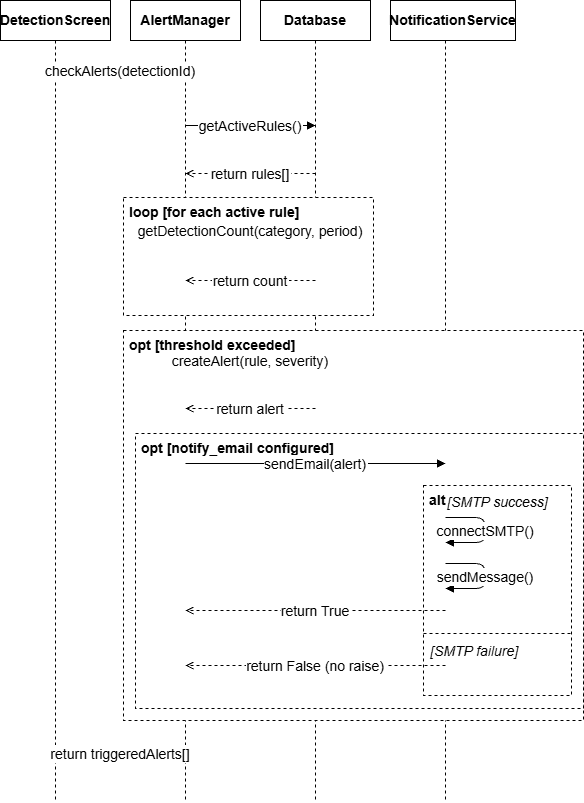

The diagram above was exported from draw.io. Its source (the exported page's mxGraphModel, read from the mxfile embedded in the PNG):
<mxGraphModel dx="1030" dy="527" grid="1" gridSize="10" guides="1" tooltips="1" connect="1" arrows="1" fold="1" page="1" pageScale="1" pageWidth="850" pageHeight="1100" math="0" shadow="0">
  <root>
    <mxCell id="0" />
    <mxCell id="1" parent="0" />
    <mxCell id="lh1" parent="1" style="rounded=0;whiteSpace=wrap;html=1;fontSize=14;fontStyle=1;" value="DetectionScreen" vertex="1">
      <mxGeometry height="40" width="110" x="25" y="55" as="geometry" />
    </mxCell>
    <mxCell id="lh2" parent="1" style="rounded=0;whiteSpace=wrap;html=1;fontSize=14;fontStyle=1;" value="AlertManager" vertex="1">
      <mxGeometry height="40" width="110" x="155" y="55" as="geometry" />
    </mxCell>
    <mxCell id="lh3" parent="1" style="rounded=0;whiteSpace=wrap;html=1;fontSize=14;fontStyle=1;" value="Database" vertex="1">
      <mxGeometry height="40" width="110" x="285" y="55" as="geometry" />
    </mxCell>
    <mxCell id="lh4" parent="1" style="rounded=0;whiteSpace=wrap;html=1;fontSize=14;fontStyle=1;" value="NotificationService" vertex="1">
      <mxGeometry height="40" width="125" x="415" y="55" as="geometry" />
    </mxCell>
    <mxCell id="ll1" edge="1" parent="1" style="endArrow=none;dashed=1;fontSize=14;">
      <mxGeometry relative="1" as="geometry">
        <mxPoint x="80" y="95" as="sourcePoint" />
        <mxPoint x="80" y="856" as="targetPoint" />
      </mxGeometry>
    </mxCell>
    <mxCell id="ll2" edge="1" parent="1" style="endArrow=none;dashed=1;fontSize=14;">
      <mxGeometry relative="1" as="geometry">
        <mxPoint x="210" y="95" as="sourcePoint" />
        <mxPoint x="210" y="856" as="targetPoint" />
      </mxGeometry>
    </mxCell>
    <mxCell id="ll3" edge="1" parent="1" style="endArrow=none;dashed=1;fontSize=14;">
      <mxGeometry relative="1" as="geometry">
        <mxPoint x="340" y="95" as="sourcePoint" />
        <mxPoint x="340" y="856" as="targetPoint" />
      </mxGeometry>
    </mxCell>
    <mxCell id="ll4" edge="1" parent="1" style="endArrow=none;dashed=1;fontSize=14;">
      <mxGeometry relative="1" as="geometry">
        <mxPoint x="470" y="95" as="sourcePoint" />
        <mxPoint x="470" y="856" as="targetPoint" />
      </mxGeometry>
    </mxCell>
    <mxCell id="m1" edge="1" parent="1" style="endArrow=block;endFill=1;fontSize=14;" value="checkAlerts(detectionId)">
      <mxGeometry relative="1" as="geometry">
        <mxPoint x="80" y="125" as="sourcePoint" />
        <mxPoint x="210" y="125" as="targetPoint" />
      </mxGeometry>
    </mxCell>
    <mxCell id="m2" edge="1" parent="1" style="endArrow=block;endFill=1;fontSize=14;" value="getActiveRules()">
      <mxGeometry relative="1" as="geometry">
        <mxPoint x="210" y="180" as="sourcePoint" />
        <mxPoint x="340" y="180" as="targetPoint" />
      </mxGeometry>
    </mxCell>
    <mxCell id="m3" edge="1" parent="1" style="endArrow=open;dashed=1;fontSize=14;" value="return rules[]">
      <mxGeometry relative="1" as="geometry">
        <mxPoint x="340" y="228" as="sourcePoint" />
        <mxPoint x="210" y="228" as="targetPoint" />
      </mxGeometry>
    </mxCell>
    <mxCell id="floop" parent="1" style="rounded=0;dashed=1;fontSize=14;fontStyle=1;verticalAlign=top;align=left;spacingLeft=4;" value="loop [for each active rule]" vertex="1">
      <mxGeometry height="118" width="250" x="148" y="252" as="geometry" />
    </mxCell>
    <mxCell id="m4" edge="1" parent="1" style="endArrow=block;endFill=1;fontSize=14;" value="getDetectionCount(category, period)">
      <mxGeometry relative="1" as="geometry">
        <mxPoint x="210" y="285" as="sourcePoint" />
        <mxPoint x="340" y="285" as="targetPoint" />
      </mxGeometry>
    </mxCell>
    <mxCell id="m5" edge="1" parent="1" style="endArrow=open;dashed=1;fontSize=14;" value="return count">
      <mxGeometry relative="1" as="geometry">
        <mxPoint x="340" y="335" as="sourcePoint" />
        <mxPoint x="210" y="335" as="targetPoint" />
      </mxGeometry>
    </mxCell>
    <mxCell id="fopt1" parent="1" style="rounded=0;dashed=1;fontSize=14;fontStyle=1;verticalAlign=top;align=left;spacingLeft=4;" value="opt [threshold exceeded]" vertex="1">
      <mxGeometry height="390" width="460" x="148" y="385" as="geometry" />
    </mxCell>
    <mxCell id="m6" edge="1" parent="1" style="endArrow=block;endFill=1;fontSize=14;" value="createAlert(rule, severity)">
      <mxGeometry relative="1" as="geometry">
        <mxPoint x="210" y="415" as="sourcePoint" />
        <mxPoint x="340" y="415" as="targetPoint" />
      </mxGeometry>
    </mxCell>
    <mxCell id="m7" edge="1" parent="1" style="endArrow=open;dashed=1;fontSize=14;" value="return alert">
      <mxGeometry relative="1" as="geometry">
        <mxPoint x="340" y="463" as="sourcePoint" />
        <mxPoint x="210" y="463" as="targetPoint" />
      </mxGeometry>
    </mxCell>
    <mxCell id="fopt2" parent="1" style="rounded=0;dashed=1;fontSize=14;fontStyle=1;verticalAlign=top;align=left;spacingLeft=4;" value="opt [notify_email configured]" vertex="1">
      <mxGeometry height="275" width="448" x="160" y="488" as="geometry" />
    </mxCell>
    <mxCell id="m8" edge="1" parent="1" style="endArrow=block;endFill=1;fontSize=14;" value="sendEmail(alert)">
      <mxGeometry relative="1" as="geometry">
        <mxPoint x="210" y="518" as="sourcePoint" />
        <mxPoint x="470" y="518" as="targetPoint" />
      </mxGeometry>
    </mxCell>
    <mxCell id="falt" parent="1" style="rounded=0;dashed=1;fontSize=14;fontStyle=1;verticalAlign=top;align=left;spacingLeft=4;" value="alt" vertex="1">
      <mxGeometry height="210" width="148" x="448" y="540" as="geometry" />
    </mxCell>
    <mxCell id="al1" parent="1" style="text;html=1;fontSize=14;fontStyle=2;align=left;" value="[SMTP success]" vertex="1">
      <mxGeometry height="16" width="138" x="470" y="542" as="geometry" />
    </mxCell>
    <mxCell id="m9a" edge="1" parent="1" style="endArrow=block;endFill=1;fontSize=14;" value="connectSMTP()">
      <mxGeometry relative="1" as="geometry">
        <Array as="points">
          <mxPoint x="510" y="572" />
          <mxPoint x="510" y="597" />
        </Array>
        <mxPoint x="470" y="572" as="sourcePoint" />
        <mxPoint x="470" y="597" as="targetPoint" />
      </mxGeometry>
    </mxCell>
    <mxCell id="m9b" edge="1" parent="1" style="endArrow=block;endFill=1;fontSize=14;" value="sendMessage()">
      <mxGeometry relative="1" as="geometry">
        <Array as="points">
          <mxPoint x="510" y="618" />
          <mxPoint x="510" y="643" />
        </Array>
        <mxPoint x="470" y="618" as="sourcePoint" />
        <mxPoint x="470" y="643" as="targetPoint" />
      </mxGeometry>
    </mxCell>
    <mxCell id="m10a" edge="1" parent="1" style="endArrow=open;dashed=1;fontSize=14;" value="return True">
      <mxGeometry relative="1" as="geometry">
        <mxPoint x="470" y="665" as="sourcePoint" />
        <mxPoint x="210" y="665" as="targetPoint" />
      </mxGeometry>
    </mxCell>
    <mxCell id="altdiv" edge="1" parent="1" style="endArrow=none;dashed=1;fontSize=14;">
      <mxGeometry relative="1" as="geometry">
        <mxPoint x="448" y="688" as="sourcePoint" />
        <mxPoint x="596" y="688" as="targetPoint" />
      </mxGeometry>
    </mxCell>
    <mxCell id="al2" parent="1" style="text;html=1;fontSize=14;fontStyle=2;align=left;" value="[SMTP failure]" vertex="1">
      <mxGeometry height="16" width="138" x="453" y="691" as="geometry" />
    </mxCell>
    <mxCell id="m10b" edge="1" parent="1" style="endArrow=open;dashed=1;fontSize=14;" value="return False  (no raise)">
      <mxGeometry relative="1" as="geometry">
        <mxPoint x="470" y="720" as="sourcePoint" />
        <mxPoint x="210" y="720" as="targetPoint" />
      </mxGeometry>
    </mxCell>
    <mxCell id="m11" edge="1" parent="1" style="endArrow=open;dashed=1;fontSize=14;" value="return triggeredAlerts[]">
      <mxGeometry relative="1" as="geometry">
        <mxPoint x="210" y="808" as="sourcePoint" />
        <mxPoint x="80" y="808" as="targetPoint" />
      </mxGeometry>
    </mxCell>
  </root>
</mxGraphModel>